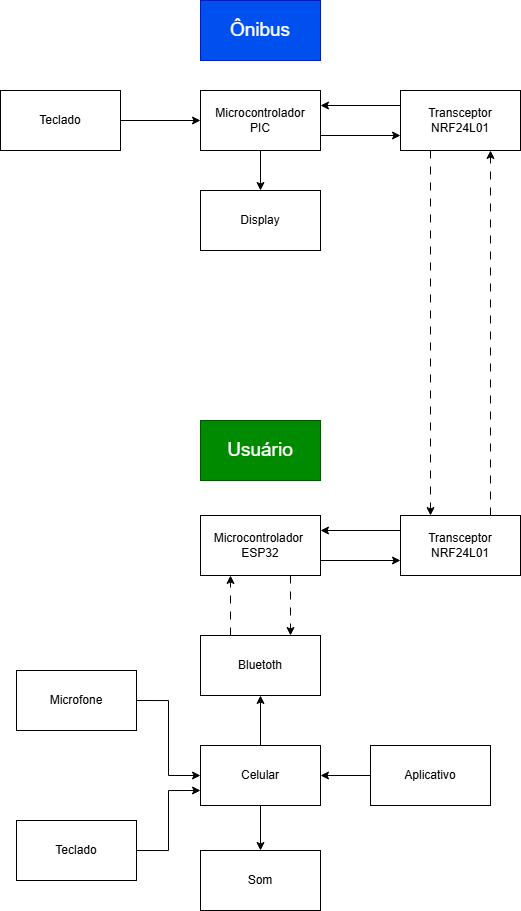

The diagram above was exported from draw.io. Its source (the exported page's mxGraphModel, read from the mxfile embedded in the PNG):
<mxGraphModel dx="1628" dy="893" grid="1" gridSize="10" guides="1" tooltips="1" connect="1" arrows="1" fold="1" page="1" pageScale="1" pageWidth="827" pageHeight="1169" math="0" shadow="0">
  <root>
    <mxCell id="0" />
    <mxCell id="1" parent="0" />
    <mxCell id="2p-qr1AnKN1Ffppwmalk-1" value="&lt;span style=&quot;font-size: 19px;&quot;&gt;Ônibus&lt;/span&gt;" style="rounded=0;whiteSpace=wrap;html=1;fillColor=#0050ef;fontColor=#ffffff;strokeColor=#001DBC;" vertex="1" parent="1">
      <mxGeometry x="354" y="70" width="120" height="60" as="geometry" />
    </mxCell>
    <mxCell id="2p-qr1AnKN1Ffppwmalk-5" style="edgeStyle=orthogonalEdgeStyle;rounded=0;orthogonalLoop=1;jettySize=auto;html=1;exitX=1;exitY=0.5;exitDx=0;exitDy=0;entryX=0;entryY=0.5;entryDx=0;entryDy=0;" edge="1" parent="1" source="2p-qr1AnKN1Ffppwmalk-2" target="2p-qr1AnKN1Ffppwmalk-3">
      <mxGeometry relative="1" as="geometry" />
    </mxCell>
    <mxCell id="2p-qr1AnKN1Ffppwmalk-2" value="Teclado" style="rounded=0;whiteSpace=wrap;html=1;" vertex="1" parent="1">
      <mxGeometry x="154" y="160" width="120" height="60" as="geometry" />
    </mxCell>
    <mxCell id="2p-qr1AnKN1Ffppwmalk-7" style="edgeStyle=orthogonalEdgeStyle;rounded=0;orthogonalLoop=1;jettySize=auto;html=1;exitX=1;exitY=0.75;exitDx=0;exitDy=0;entryX=0;entryY=0.75;entryDx=0;entryDy=0;" edge="1" parent="1" source="2p-qr1AnKN1Ffppwmalk-3" target="2p-qr1AnKN1Ffppwmalk-4">
      <mxGeometry relative="1" as="geometry" />
    </mxCell>
    <mxCell id="2p-qr1AnKN1Ffppwmalk-9" style="edgeStyle=orthogonalEdgeStyle;rounded=0;orthogonalLoop=1;jettySize=auto;html=1;entryX=0.5;entryY=0;entryDx=0;entryDy=0;" edge="1" parent="1" source="2p-qr1AnKN1Ffppwmalk-3" target="2p-qr1AnKN1Ffppwmalk-8">
      <mxGeometry relative="1" as="geometry" />
    </mxCell>
    <mxCell id="2p-qr1AnKN1Ffppwmalk-3" value="Microcontrolador&lt;div&gt;PIC&lt;/div&gt;" style="rounded=0;whiteSpace=wrap;html=1;" vertex="1" parent="1">
      <mxGeometry x="354" y="160" width="120" height="60" as="geometry" />
    </mxCell>
    <mxCell id="2p-qr1AnKN1Ffppwmalk-6" style="edgeStyle=orthogonalEdgeStyle;rounded=0;orthogonalLoop=1;jettySize=auto;html=1;exitX=0;exitY=0.25;exitDx=0;exitDy=0;entryX=1;entryY=0.25;entryDx=0;entryDy=0;" edge="1" parent="1" source="2p-qr1AnKN1Ffppwmalk-4" target="2p-qr1AnKN1Ffppwmalk-3">
      <mxGeometry relative="1" as="geometry" />
    </mxCell>
    <mxCell id="2p-qr1AnKN1Ffppwmalk-26" style="edgeStyle=orthogonalEdgeStyle;rounded=0;orthogonalLoop=1;jettySize=auto;html=1;exitX=0.25;exitY=1;exitDx=0;exitDy=0;entryX=0.25;entryY=0;entryDx=0;entryDy=0;dashed=1;dashPattern=8 8;" edge="1" parent="1" source="2p-qr1AnKN1Ffppwmalk-4" target="2p-qr1AnKN1Ffppwmalk-17">
      <mxGeometry relative="1" as="geometry" />
    </mxCell>
    <mxCell id="2p-qr1AnKN1Ffppwmalk-4" value="Transceptor NRF24L01" style="rounded=0;whiteSpace=wrap;html=1;" vertex="1" parent="1">
      <mxGeometry x="554" y="160" width="120" height="60" as="geometry" />
    </mxCell>
    <mxCell id="2p-qr1AnKN1Ffppwmalk-8" value="Display" style="rounded=0;whiteSpace=wrap;html=1;" vertex="1" parent="1">
      <mxGeometry x="354" y="260" width="120" height="60" as="geometry" />
    </mxCell>
    <mxCell id="2p-qr1AnKN1Ffppwmalk-10" value="&lt;span style=&quot;font-size: 19px;&quot;&gt;Usuário&lt;/span&gt;" style="rounded=0;whiteSpace=wrap;html=1;fillColor=#008a00;fontColor=#ffffff;strokeColor=#005700;" vertex="1" parent="1">
      <mxGeometry x="354" y="490" width="120" height="60" as="geometry" />
    </mxCell>
    <mxCell id="2p-qr1AnKN1Ffppwmalk-13" style="edgeStyle=orthogonalEdgeStyle;rounded=0;orthogonalLoop=1;jettySize=auto;html=1;exitX=1;exitY=0.75;exitDx=0;exitDy=0;entryX=0;entryY=0.75;entryDx=0;entryDy=0;" edge="1" parent="1" source="2p-qr1AnKN1Ffppwmalk-15" target="2p-qr1AnKN1Ffppwmalk-17">
      <mxGeometry relative="1" as="geometry" />
    </mxCell>
    <mxCell id="2p-qr1AnKN1Ffppwmalk-32" style="edgeStyle=orthogonalEdgeStyle;rounded=0;orthogonalLoop=1;jettySize=auto;html=1;exitX=0.75;exitY=1;exitDx=0;exitDy=0;entryX=0.75;entryY=0;entryDx=0;entryDy=0;dashed=1;dashPattern=8 8;" edge="1" parent="1" source="2p-qr1AnKN1Ffppwmalk-15" target="2p-qr1AnKN1Ffppwmalk-20">
      <mxGeometry relative="1" as="geometry" />
    </mxCell>
    <mxCell id="2p-qr1AnKN1Ffppwmalk-15" value="Microcontrolador&amp;nbsp;&lt;div&gt;ESP32&lt;/div&gt;" style="rounded=0;whiteSpace=wrap;html=1;" vertex="1" parent="1">
      <mxGeometry x="354" y="585" width="120" height="60" as="geometry" />
    </mxCell>
    <mxCell id="2p-qr1AnKN1Ffppwmalk-16" style="edgeStyle=orthogonalEdgeStyle;rounded=0;orthogonalLoop=1;jettySize=auto;html=1;exitX=0;exitY=0.25;exitDx=0;exitDy=0;entryX=1;entryY=0.25;entryDx=0;entryDy=0;" edge="1" parent="1" source="2p-qr1AnKN1Ffppwmalk-17" target="2p-qr1AnKN1Ffppwmalk-15">
      <mxGeometry relative="1" as="geometry" />
    </mxCell>
    <mxCell id="2p-qr1AnKN1Ffppwmalk-27" style="edgeStyle=orthogonalEdgeStyle;rounded=0;orthogonalLoop=1;jettySize=auto;html=1;exitX=0.75;exitY=0;exitDx=0;exitDy=0;entryX=0.75;entryY=1;entryDx=0;entryDy=0;dashed=1;dashPattern=8 8;" edge="1" parent="1" source="2p-qr1AnKN1Ffppwmalk-17" target="2p-qr1AnKN1Ffppwmalk-4">
      <mxGeometry relative="1" as="geometry" />
    </mxCell>
    <mxCell id="2p-qr1AnKN1Ffppwmalk-17" value="Transceptor NRF24L01" style="rounded=0;whiteSpace=wrap;html=1;" vertex="1" parent="1">
      <mxGeometry x="554" y="585" width="120" height="60" as="geometry" />
    </mxCell>
    <mxCell id="2p-qr1AnKN1Ffppwmalk-21" style="edgeStyle=orthogonalEdgeStyle;rounded=0;orthogonalLoop=1;jettySize=auto;html=1;exitX=0.5;exitY=0;exitDx=0;exitDy=0;entryX=0.5;entryY=1;entryDx=0;entryDy=0;" edge="1" parent="1" source="2p-qr1AnKN1Ffppwmalk-19" target="2p-qr1AnKN1Ffppwmalk-20">
      <mxGeometry relative="1" as="geometry" />
    </mxCell>
    <mxCell id="2p-qr1AnKN1Ffppwmalk-34" style="edgeStyle=orthogonalEdgeStyle;rounded=0;orthogonalLoop=1;jettySize=auto;html=1;exitX=0.5;exitY=1;exitDx=0;exitDy=0;entryX=0.5;entryY=0;entryDx=0;entryDy=0;" edge="1" parent="1" source="2p-qr1AnKN1Ffppwmalk-19" target="2p-qr1AnKN1Ffppwmalk-33">
      <mxGeometry relative="1" as="geometry" />
    </mxCell>
    <mxCell id="2p-qr1AnKN1Ffppwmalk-19" value="Celular" style="rounded=0;whiteSpace=wrap;html=1;" vertex="1" parent="1">
      <mxGeometry x="354" y="815" width="120" height="60" as="geometry" />
    </mxCell>
    <mxCell id="2p-qr1AnKN1Ffppwmalk-31" style="edgeStyle=orthogonalEdgeStyle;rounded=0;orthogonalLoop=1;jettySize=auto;html=1;exitX=0.25;exitY=0;exitDx=0;exitDy=0;entryX=0.25;entryY=1;entryDx=0;entryDy=0;dashed=1;dashPattern=8 8;" edge="1" parent="1" source="2p-qr1AnKN1Ffppwmalk-20" target="2p-qr1AnKN1Ffppwmalk-15">
      <mxGeometry relative="1" as="geometry" />
    </mxCell>
    <mxCell id="2p-qr1AnKN1Ffppwmalk-20" value="Bluetoth" style="rounded=0;whiteSpace=wrap;html=1;" vertex="1" parent="1">
      <mxGeometry x="354" y="705" width="120" height="60" as="geometry" />
    </mxCell>
    <mxCell id="2p-qr1AnKN1Ffppwmalk-23" style="edgeStyle=orthogonalEdgeStyle;rounded=0;orthogonalLoop=1;jettySize=auto;html=1;exitX=1;exitY=0.5;exitDx=0;exitDy=0;entryX=0;entryY=0.5;entryDx=0;entryDy=0;" edge="1" parent="1" source="2p-qr1AnKN1Ffppwmalk-22" target="2p-qr1AnKN1Ffppwmalk-19">
      <mxGeometry relative="1" as="geometry" />
    </mxCell>
    <mxCell id="2p-qr1AnKN1Ffppwmalk-22" value="Microfone" style="rounded=0;whiteSpace=wrap;html=1;" vertex="1" parent="1">
      <mxGeometry x="170" y="740" width="120" height="60" as="geometry" />
    </mxCell>
    <mxCell id="2p-qr1AnKN1Ffppwmalk-25" style="edgeStyle=orthogonalEdgeStyle;rounded=0;orthogonalLoop=1;jettySize=auto;html=1;exitX=0;exitY=0.5;exitDx=0;exitDy=0;entryX=1;entryY=0.5;entryDx=0;entryDy=0;" edge="1" parent="1" source="2p-qr1AnKN1Ffppwmalk-24" target="2p-qr1AnKN1Ffppwmalk-19">
      <mxGeometry relative="1" as="geometry" />
    </mxCell>
    <mxCell id="2p-qr1AnKN1Ffppwmalk-24" value="Aplicativo" style="rounded=0;whiteSpace=wrap;html=1;" vertex="1" parent="1">
      <mxGeometry x="524" y="815" width="120" height="60" as="geometry" />
    </mxCell>
    <mxCell id="2p-qr1AnKN1Ffppwmalk-33" value="Som" style="rounded=0;whiteSpace=wrap;html=1;" vertex="1" parent="1">
      <mxGeometry x="354" y="920" width="120" height="60" as="geometry" />
    </mxCell>
    <mxCell id="2p-qr1AnKN1Ffppwmalk-65" style="edgeStyle=orthogonalEdgeStyle;rounded=0;orthogonalLoop=1;jettySize=auto;html=1;exitX=1;exitY=0.5;exitDx=0;exitDy=0;entryX=0;entryY=0.75;entryDx=0;entryDy=0;" edge="1" parent="1" source="2p-qr1AnKN1Ffppwmalk-64" target="2p-qr1AnKN1Ffppwmalk-19">
      <mxGeometry relative="1" as="geometry" />
    </mxCell>
    <mxCell id="2p-qr1AnKN1Ffppwmalk-64" value="Teclado" style="rounded=0;whiteSpace=wrap;html=1;" vertex="1" parent="1">
      <mxGeometry x="170" y="890" width="120" height="60" as="geometry" />
    </mxCell>
  </root>
</mxGraphModel>